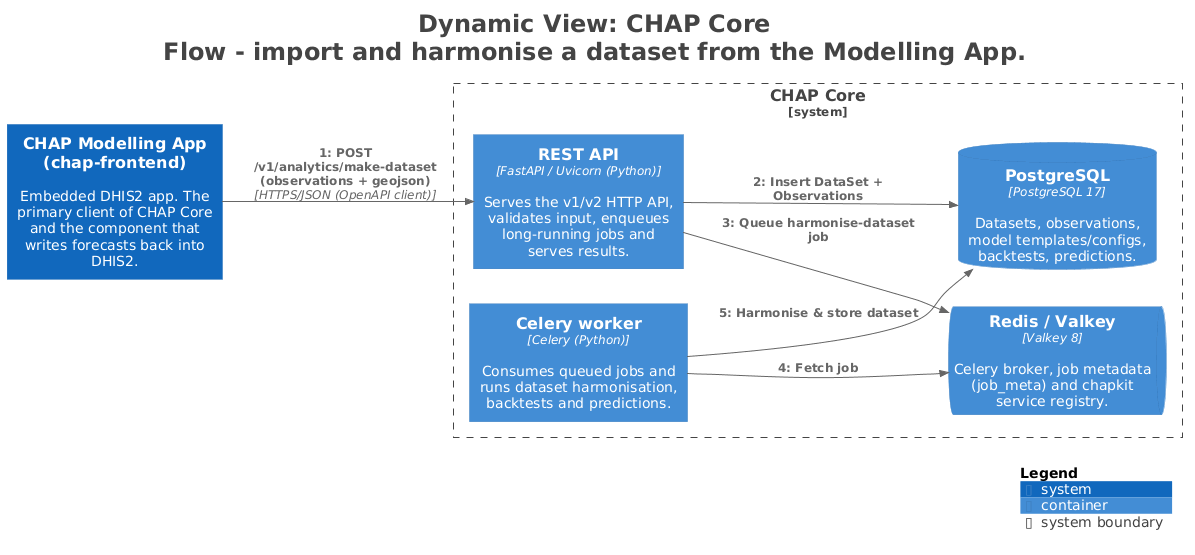

The diagram above was rendered by PlantUML. Its source (embedded in the PNG):
@startuml
title <size:24>Dynamic View: CHAP Core</size>\n<size:24>Flow - import and harmonise a dataset from the Modelling App.</size>

set separator none
left to right direction

<style>
  root {
    BackgroundColor: #ffffff
    FontColor: #444444
  }
</style>

!include <C4/C4>
!include <C4/C4_Context>
!include <C4/C4_Container>

System_Boundary("CHAPCore_boundary", "CHAP Core", $tags="") {
  Container(CHAPCore.Celeryworker, "Celery worker", $techn="Celery (Python)", $descr="Consumes queued jobs and runs dataset harmonisation, backtests and predictions.", $tags="", $link="")
  ContainerQueue(CHAPCore.RedisValkey, "Redis / Valkey", $techn="Valkey 8", $descr="Celery broker, job metadata (job_meta) and chapkit service registry.", $tags="", $link="")
  ContainerDb(CHAPCore.PostgreSQL, "PostgreSQL", $techn="PostgreSQL 17", $descr="Datasets, observations, model templates/configs, backtests, predictions.", $tags="", $link="")
  Container(CHAPCore.RESTAPI, "REST API", $techn="FastAPI / Uvicorn (Python)", $descr="Serves the v1/v2 HTTP API, validates input, enqueues long-running jobs and serves results.", $tags="", $link="")
}

System(CHAPModellingAppchapfrontend, "CHAP Modelling App (chap-frontend)", $descr="Embedded DHIS2 app. The primary client of CHAP Core and the component that writes forecasts back into DHIS2.", $tags="", $link="")

Rel(CHAPModellingAppchapfrontend, CHAPCore.RESTAPI, "1: POST /v1/analytics/make-dataset (observations + geojson)", $techn="HTTPS/JSON (OpenAPI client)", $tags="", $link="")
Rel(CHAPCore.RESTAPI, CHAPCore.PostgreSQL, "2: Insert DataSet + Observations", $techn="", $tags="", $link="")
Rel(CHAPCore.RESTAPI, CHAPCore.RedisValkey, "3: Queue harmonise-dataset job", $techn="", $tags="", $link="")
Rel(CHAPCore.Celeryworker, CHAPCore.RedisValkey, "4: Fetch job", $techn="", $tags="", $link="")
Rel(CHAPCore.Celeryworker, CHAPCore.PostgreSQL, "5: Harmonise & store dataset", $techn="", $tags="", $link="")

SHOW_LEGEND(true)
hide stereotypes
@enduml